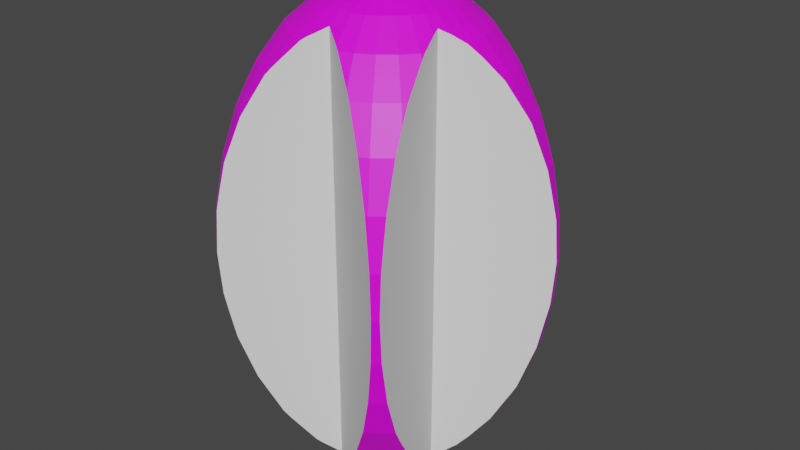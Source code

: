 # Source: starfruit.blend  (saved by Blender 3.4.6; exported with 4.5.12 LTS)
import bpy
from mathutils import Matrix  # noqa: F401  (used for matrix-valued properties, if any)

bpy.ops.wm.read_factory_settings(use_empty=True)
scene = bpy.context.scene
scene.name = 'Scene'

# ---- collections
col_collection = bpy.data.collections.new('Collection'); scene.collection.children.link(col_collection)

# ---- images (referenced by path relative to the original .blend; pixels are not part of the script)
import os
ASSET_DIR = os.environ.get("B2B_ASSET_DIR", "")  # directory of the original .blend (textures are referenced by path, not embedded)
HERE = os.path.dirname(os.path.abspath(__file__))  # packed textures are extracted next to this script under _unpacked/

def load_image(name, relpath, width, height, colorspace="sRGB"):
    """Load a texture the original file referenced (path relative to the .blend, or extracted next to this script)."""
    p = next((c for c in (os.path.join(HERE, relpath), os.path.join(ASSET_DIR, relpath)) if relpath and os.path.exists(c)), "")
    if p:
        img = bpy.data.images.load(p, check_existing=True)
        img.name = name
    else:  # same state as the original file: an image datablock whose file is absent (Cycles renders it pink)
        img = bpy.data.images.new(name, width, height)
        img.source = "FILE"
        img.filepath = "//" + (relpath or name)
    img.colorspace_settings.name = colorspace
    return img
img_circle_base_color = load_image('Circle Base Color', 'starfruit_texture.png', 1024, 1024, 'sRGB')

# ---- materials (node trees are filled in below, after node groups)
mat_material = bpy.data.materials.new('Material')
mat_material.use_transparent_shadow = False

# ---- material node trees
mat_material.use_nodes = True; mat_material.node_tree.nodes.clear()
_N = mat_material.node_tree.nodes; _L = mat_material.node_tree.links
n0 = _N.new('ShaderNodeBsdfPrincipled'); n0.name = 'Principled BSDF'; n0.location = (10, 300)
n0.distribution = 'GGX'
n0.subsurface_method = 'RANDOM_WALK_SKIN'
n0.inputs[3].default_value = 1.45
n0.inputs[27].default_value = (0.0, 0.0, 0.0, 1.0)
n0.inputs[28].default_value = 1.0
n1 = _N.new('ShaderNodeOutputMaterial'); n1.name = 'Material Output'; n1.location = (300, 300)
n2 = _N.new('ShaderNodeTexImage'); n2.name = 'Image Texture'; n2.location = (-280, 280)
n2.image = img_circle_base_color
_L.new(n0.outputs[0], n1.inputs[0])
_L.new(n2.outputs[0], n0.inputs[0])
n1.is_active_output = True

# ---- world
world_world = bpy.data.worlds.new('World'); scene.world = world_world
world_world.use_nodes = True; world_world.node_tree.nodes.clear()
_N = world_world.node_tree.nodes; _L = world_world.node_tree.links
n0 = _N.new('ShaderNodeOutputWorld'); n0.name = 'World Output'; n0.location = (300, 300)
n1 = _N.new('ShaderNodeBackground'); n1.name = 'Background'; n1.location = (10, 300)
n1.inputs[0].default_value = (0.05088, 0.05088, 0.05088, 1.0)
_L.new(n1.outputs[0], n0.inputs[0])
n0.is_active_output = True
world_world.color = (0.05088, 0.05088, 0.05088)
world_world.use_sun_shadow = False
world_world.sun_shadow_jitter_overblur = 0.0

# ---- meshes
me_circle = bpy.data.meshes.new('Circle')
me_circle.from_pydata([(0.0, 1.394, 1.817), (0.0, 1.182, 1.028), (0.1961, 0.986, 0.6961), (0.1541, 0.7747, 0.4239), (0.1061, 0.5336, 0.2215), (0.05411, 0.272, 0.09694), (0.3023, 0.7297, 0.4239), (0.2082, 0.5026, 0.2215), (0.1061, 0.2562, 0.09694), (0.3023, 0.4524, 0.2215), (0.1541, 0.2306, 0.09694), (0.1061, -0.5336, 4.157), (0.05411, -0.272, 4.282), (0.3023, -0.7297, 3.955), (0.3847, 0.3847, 0.2215), (0.2082, -0.5026, 4.157), (0.1061, -0.2562, 4.282), (0.1961, 0.1961, 0.09694), (0.7297, -1.092, 2.972), (0.6567, -0.9829, 3.351), (0.5585, -0.8358, 3.683), (0.4388, -0.6567, 3.955), (0.3023, -0.4524, 4.157), (0.6567, 0.4388, 0.4239), (0.1541, -0.2306, 4.282), (0.4524, 0.3023, 0.2215), (0.2306, 0.1541, 0.09694), (1.092, 0.4524, 1.028), (0.9287, 0.3847, 0.6961), (0.7297, 0.3023, 0.4239), (0.7108, -0.7108, 3.683), (0.5585, -0.5585, 3.955), (0.5026, 0.2082, 0.2215), (0.3847, -0.3847, 4.157), (0.2562, 0.1061, 0.09694), (0.986, 0.1961, 0.6961), (0.1961, -0.1961, 4.282), (0.7747, 0.1541, 0.4239), (0.5336, 0.1061, 0.2215), (0.272, 0.05411, 0.09694), (0.7898, -7.415e-08, 0.4239), (0.544, -3.178e-08, 0.2215), (0.6567, -0.4388, 3.955), (0.4524, -0.3023, 4.157), (0.2774, -1.589e-08, 0.09694), (0.2306, -0.1541, 4.282), (0.5336, -0.1061, 0.2215), (0.272, -0.05411, 0.09694), (0.5026, -0.2082, 0.2215), (0.2562, -0.1061, 0.09694), (0.6567, -0.4388, 0.4239), (0.4524, -0.3023, 0.2215), (0.2306, -0.1541, 0.09694), (0.5026, -0.2082, 4.157), (0.7108, -0.7108, 0.6961), (0.2562, -0.1061, 4.282), (0.5585, -0.5585, 0.4239), (0.3847, -0.3847, 0.2215), (0.1961, -0.1961, 0.09694), (0.7297, -1.092, 1.406), (0.6567, -0.9829, 1.028), (0.5585, -0.8358, 0.6961), (0.5336, -0.1061, 4.157), (0.4388, -0.6567, 0.4239), (0.272, -0.05411, 4.282), (0.3023, -0.4524, 0.2215), (0.1541, -0.2306, 0.09694), (0.3023, -0.7297, 0.4239), (0.2082, -0.5026, 0.2215), (0.1061, -0.2562, 0.09694), (0.7898, 7.415e-08, 3.955), (0.1061, -0.5336, 0.2215), (0.544, 3.178e-08, 4.157), (0.05411, -0.272, 0.09694), (0.2774, 1.589e-08, 4.282), (-7.415e-08, -0.544, 0.2215), (-1.059e-08, -0.2774, 0.09694), (-0.1061, -0.5336, 0.2215), (0.986, 0.1961, 3.683), (-0.05411, -0.272, 0.09694), (0.7747, 0.1541, 3.955), (-0.3023, -0.7297, 0.4239), (0.5336, 0.1061, 4.157), (-0.2082, -0.5026, 0.2215), (0.272, 0.05411, 4.282), (-0.1061, -0.2562, 0.09694), (-0.7297, -1.092, 1.406), (-0.6567, -0.9829, 1.028), (1.092, 0.4524, 3.351), (-0.5585, -0.8358, 0.6961), (0.9287, 0.3847, 3.683), (-0.4388, -0.6567, 0.4239), (0.7297, 0.3023, 3.955), (-0.3023, -0.4524, 0.2215), (0.5026, 0.2082, 4.157), (-0.1541, -0.2306, 0.09694), (0.2562, 0.1061, 4.282), (-0.7108, -0.7108, 0.6961), (-0.5585, -0.5585, 0.4239), (-0.3847, -0.3847, 0.2215), (-0.1961, -0.1961, 0.09694), (0.0, 0.0, 0.05487), (-0.6567, -0.4388, 0.4239), (0.6567, 0.4388, 3.955), (-0.4524, -0.3023, 0.2215), (0.4524, 0.3023, 4.157), (-0.2306, -0.1541, 0.09694), (0.2306, 0.1541, 4.282), (-0.5026, -0.2082, 0.2215), (-0.2562, -0.1061, 0.09694), (-0.5336, -0.1061, 0.2215), (-0.272, -0.05411, 0.09694), (-0.7898, 2.118e-07, 0.4239), (0.3847, 0.3847, 4.157), (-0.544, 7.415e-08, 0.2215), (0.1961, 0.1961, 4.282), (-0.2774, 2.648e-08, 0.09694), (-0.986, 0.1961, 0.6961), (-0.7747, 0.1541, 0.4239), (-0.5336, 0.1061, 0.2215), (-0.272, 0.05411, 0.09694), (-1.092, 0.4524, 1.028), (-0.9287, 0.3847, 0.6961), (0.3023, 0.4524, 4.157), (0.1541, 0.2306, 4.282), (-0.7297, 0.3023, 0.4239), (-0.5026, 0.2082, 0.2215), (-0.2562, 0.1061, 0.09694), (-0.6567, 0.4388, 0.4239), (-0.4524, 0.3023, 0.2215), (-0.2306, 0.1541, 0.09694), (0.3023, 0.7297, 3.955), (-0.3847, 0.3847, 0.2215), (0.2082, 0.5026, 4.157), (-0.1961, 0.1961, 0.09694), (0.1061, 0.2562, 4.282), (-0.3023, 0.4524, 0.2215), (-0.1541, 0.2306, 0.09694), (-0.3023, 0.7297, 0.4239), (-0.2082, 0.5026, 0.2215), (0.1961, 0.986, 3.683), (0.1541, 0.7747, 3.955), (-0.1061, 0.2562, 0.09694), (-0.1961, 0.986, 0.6961), (0.1061, 0.5336, 4.157), (-0.1541, 0.7747, 0.4239), (0.05411, 0.272, 4.282), (-0.1061, 0.5336, 0.2215), (-1.907e-07, 1.394, 2.562), (-0.05411, 0.272, 0.09694), (4.237e-08, 1.313, 2.972), (-1.483e-07, 1.182, 3.351), (8.474e-08, 1.313, 1.406), (-2.118e-08, 1.005, 3.683), (1.271e-07, 1.005, 0.6961), (-1.377e-07, 0.7898, 3.955), (3.072e-07, 0.7898, 0.4239), (9.533e-08, 0.544, 0.2215), (-7.415e-08, 0.544, 4.157), (2.118e-08, 0.2774, 0.09694), (-1.059e-08, 0.2774, 4.282), (0.3023, 0.7297, 0.4239), (0.3023, 0.7297, 0.4239), (-0.1961, 0.986, 3.683), (0.2017, 0.9843, 0.6961), (0.1978, 0.9942, 0.712), (-0.1541, 0.7747, 3.955), (0.07456, 1.306, 1.406), (-0.1061, 0.5336, 4.157), (-0.05411, 0.272, 4.282), (0.1286, 1.169, 1.028), (0.0413, 1.39, 1.817), (0.3711, 0.5554, 0.3236), (0.3825, 0.5265, 0.3111), (-0.3023, 0.7297, 3.955), (-0.2082, 0.5026, 4.157), (-0.5837, -1.022, 1.028), (-0.4132, -0.9135, 0.6961), (-0.1061, 0.2562, 4.282), (-0.3659, -0.8834, 0.6341), (-0.1817, -0.7663, 0.4239), (-0.1482, -0.745, 0.399), (-1.018e-07, -0.6508, 0.3094), (4.115e-09, -0.6508, 0.3094), (-0.3023, 0.4524, 4.157), (-0.1541, 0.2306, 4.282), (-0.7559, -1.131, 1.646), (-0.7104, -1.102, 1.406), (-0.7857, -1.15, 1.817), (0.1482, -0.745, 0.399), (0.4132, -0.9135, 0.6961), (0.3659, -0.8834, 0.6341), (-0.3847, 0.3847, 4.157), (-0.1961, 0.1961, 4.282), (0.1817, -0.7663, 0.4239), (0.0, 0.0, 4.324), (0.7104, -1.102, 1.406), (0.7857, -1.15, 1.817), (0.7559, -1.131, 1.646), (-0.6567, 0.4388, 3.955), (0.5837, -1.022, 1.028), (0.7408, -0.6743, 0.6961), (-0.4524, 0.3023, 4.157), (0.7639, -0.7639, 0.837), (-0.2306, 0.1541, 4.282), (0.7918, -0.872, 1.028), (0.6851, -0.4577, 0.4669), (-1.092, 0.4524, 3.351), (0.6726, -0.4092, 0.4239), (-0.9287, 0.3847, 3.683), (0.6349, -0.263, 0.3394), (-0.7297, 0.3023, 3.955), (0.619, -0.2011, 0.3119), (-0.5026, 0.2082, 4.157), (-0.2562, 0.1061, 4.282), (0.8277, -1.012, 1.406), (0.8499, -1.098, 1.817), (0.6951, -0.1383, 0.3571), (0.9945, 0.1091, 0.6961), (-0.986, 0.1961, 3.683), (0.7834, -0.06528, 0.4239), (-0.7747, 0.1541, 3.955), (0.8624, -4.202e-08, 0.5156), (-0.5336, 0.1061, 4.157), (1.136, 0.226, 0.9832), (-0.272, 0.05411, 4.282), (1.265, 0.3326, 1.406), (1.156, 0.2423, 1.028), (1.332, 0.3881, 1.817), (-0.7898, -2.118e-07, 3.955), (-0.3023, 0.7297, 0.4239), (-0.544, -7.415e-08, 4.157), (-0.3711, 0.5554, 0.3236), (-0.3825, 0.5265, 0.3111), (-0.2774, -2.648e-08, 4.282), (-0.1286, 1.169, 1.028), (-0.2017, 0.9843, 0.6961), (-0.3023, 0.7297, 0.4239), (-0.1978, 0.9942, 0.712), (-0.07456, 1.306, 1.406), (-0.5336, -0.1061, 4.157), (-0.0413, 1.39, 1.817), (-0.272, -0.05411, 4.282), (-1.222, 0.4743, 1.406), (-1.155, 0.4785, 1.225), (-1.308, 0.469, 1.817), (-0.8691, 0.4963, 0.6961), (-0.5026, -0.2082, 4.157), (-0.5956, 0.5133, 0.4239), (-0.2562, -0.1061, 4.282), (-0.5181, 0.5181, 0.3768), (-0.7535, 0.5035, 0.5709), (-1.075, 0.4834, 1.028), (-0.9945, 0.1091, 0.6961), (-1.136, 0.226, 0.9832), (-0.6567, -0.4388, 3.955), (-1.156, 0.2423, 1.028), (-0.4524, -0.3023, 4.157), (-0.8624, 1.547e-07, 0.5156), (-0.2306, -0.1541, 4.282), (-0.7834, -0.06528, 0.4239), (-0.6951, -0.1383, 0.3571), (-0.619, -0.2011, 0.3119), (-0.7108, -0.7108, 3.683), (-1.265, 0.3326, 1.406), (-0.5585, -0.5585, 3.955), (-1.332, 0.3881, 1.817), (-0.3847, -0.3847, 4.157), (-0.1961, -0.1961, 4.282), (-0.8277, -1.012, 1.406), (-0.7918, -0.872, 1.028), (-0.7297, -1.092, 2.972), (-0.6567, -0.9829, 3.351), (-0.8499, -1.098, 1.817), (-0.7408, -0.6743, 0.6961), (-0.5585, -0.8358, 3.683), (-0.7639, -0.7639, 0.837), (-0.4388, -0.6567, 3.955), (-0.6726, -0.4092, 0.4239), (-0.3023, -0.4524, 4.157), (-0.6851, -0.4577, 0.4669), (-0.1541, -0.2306, 4.282), (-0.6349, -0.263, 0.3394), (0.5181, 0.5181, 0.3768), (0.5956, 0.5133, 0.4239), (0.7535, 0.5035, 0.5709), (0.8691, 0.4963, 0.6961), (-0.3023, -0.7297, 3.955), (1.075, 0.4834, 1.028), (-0.2082, -0.5026, 4.157), (1.155, 0.4785, 1.225), (-0.1061, -0.2562, 4.282), (1.222, 0.4743, 1.406), (1.308, 0.469, 1.817), (-0.1061, -0.5336, 4.157), (-0.05411, -0.272, 4.282), (9.533e-08, -0.544, 4.157), (2.118e-08, -0.2774, 4.282), (0.03152, 1.415, 2.189), (0.3711, 0.5554, 4.055), (0.3825, 0.5265, 4.068), (0.1286, 1.169, 3.351), (0.1978, 0.9942, 3.667), (0.2017, 0.9843, 3.683), (0.3023, 0.7297, 3.955), (0.3023, 0.7297, 3.955), (0.07456, 1.306, 2.972), (0.0413, 1.39, 2.562), (-0.8068, -1.164, 2.189), (4.115e-09, -0.6508, 4.069), (-0.1482, -0.745, 3.98), (-0.7857, -1.15, 2.562), (-0.7104, -1.102, 2.972), (-0.7559, -1.131, 2.733), (-0.3659, -0.8834, 3.745), (-0.4132, -0.9135, 3.683), (-0.1817, -0.7663, 3.955), (-0.5837, -1.022, 3.351), (0.8068, -1.164, 2.189), (1.874e-07, -0.6508, 4.069), (0.1482, -0.745, 3.98), (0.5837, -1.022, 3.351), (0.4132, -0.9135, 3.683), (0.3659, -0.8834, 3.745), (0.1817, -0.7663, 3.955), (0.7857, -1.15, 2.562), (0.7559, -1.131, 2.733), (0.7104, -1.102, 2.972), (0.7918, -0.872, 3.351), (0.7639, -0.7639, 3.542), (0.7408, -0.6743, 3.683), (0.6851, -0.4577, 3.912), (0.6726, -0.4092, 3.955), (0.619, -0.2011, 4.067), (0.6349, -0.263, 4.04), (0.8564, -1.123, 2.189), (0.8499, -1.098, 2.562), (0.8277, -1.012, 2.972), (1.352, 0.4045, 2.189), (0.6951, -0.1383, 4.022), (1.156, 0.2423, 3.351), (1.136, 0.226, 3.396), (0.9945, 0.1091, 3.683), (0.8624, 4.202e-08, 3.863), (0.7834, -0.06528, 3.955), (1.265, 0.3326, 2.972), (1.332, 0.3881, 2.562), (-0.03152, 1.415, 2.189), (-0.3711, 0.5554, 4.055), (-0.3825, 0.5265, 4.068), (-0.3023, 0.7297, 3.955), (-0.1978, 0.9942, 3.667), (-0.2017, 0.9843, 3.683), (-0.3023, 0.7297, 3.955), (-0.07456, 1.306, 2.972), (-0.1286, 1.169, 3.351), (-0.0413, 1.39, 2.562), (-1.333, 0.4674, 2.189), (-1.308, 0.469, 2.562), (-1.222, 0.4743, 2.972), (-1.075, 0.4834, 3.351), (-1.155, 0.4785, 3.154), (-0.5956, 0.5133, 3.955), (-0.7535, 0.5035, 3.808), (-0.8691, 0.4963, 3.683), (-0.5181, 0.5181, 4.002), (-1.156, 0.2423, 3.351), (-0.9945, 0.1091, 3.683), (-1.136, 0.226, 3.396), (-0.7834, -0.06528, 3.955), (-0.619, -0.2011, 4.067), (-0.6951, -0.1383, 4.022), (-0.8624, -1.547e-07, 3.863), (-1.352, 0.4045, 2.189), (-1.332, 0.3881, 2.562), (-1.265, 0.3326, 2.972), (-0.8564, -1.123, 2.189), (-0.8499, -1.098, 2.562), (-0.8277, -1.012, 2.972), (-0.7918, -0.872, 3.351), (-0.7639, -0.7639, 3.542), (-0.6726, -0.4092, 3.955), (-0.6851, -0.4577, 3.912), (-0.7408, -0.6743, 3.683), (-0.6349, -0.263, 4.04), (0.5956, 0.5133, 3.955), (0.8691, 0.4963, 3.683), (0.7535, 0.5035, 3.808), (1.308, 0.469, 2.562), (1.222, 0.4743, 2.972), (1.155, 0.4785, 3.154), (1.075, 0.4834, 3.351), (1.333, 0.4674, 2.189), (0.5181, 0.5181, 4.002), (0.0, 1.418, 2.189), (-4.307e-07, 1.418, 2.189), (0.3023, 0.7297, 0.4239), (0.3023, 0.7297, 0.4239), (0.2017, 0.9843, 0.6961), (0.1978, 0.9942, 0.712), (0.07456, 1.306, 1.406), (0.1286, 1.169, 1.028), (0.0413, 1.39, 1.817), (0.3711, 0.5554, 0.3236), (0.3825, 0.5265, 0.3111), (0.03152, 1.415, 2.189), (0.3711, 0.5554, 4.055), (0.3825, 0.5265, 4.068), (0.1286, 1.169, 3.351), (0.1978, 0.9942, 3.667), (0.2017, 0.9843, 3.683), (0.3023, 0.7297, 3.955), (0.3023, 0.7297, 3.955), (0.07456, 1.306, 2.972), (0.0413, 1.39, 2.562)], [(319, 333)], [(317, 312, 313, 311, 308, 188, 186, 187, 176, 177, 179, 180, 181, 182, 183, 309, 310, 316, 314, 315), (320, 319, 309, 183, 189, 194, 191, 190, 200, 196, 198, 197, 318, 325, 326, 327, 321, 322, 323, 324), (333, 334, 332, 331, 330, 329, 328, 337, 336, 335, 216, 215, 205, 203, 201, 206, 208, 210, 212), (344, 339, 333, 212, 217, 220, 222, 218, 224, 227, 226, 228, 338, 346, 345, 340, 341, 342, 343), (230, 232, 233, 349, 348, 350, 353, 352, 351, 355, 354, 356, 347, 241, 239, 235, 238, 236, 237), (349, 233, 250, 248, 251, 246, 252, 244, 243, 245, 357, 358, 359, 361, 360, 364, 363, 362, 365), (371, 369, 372, 367, 368, 366, 375, 374, 373, 266, 264, 256, 254, 253, 258, 260, 261, 262, 370), (282, 278, 280, 274, 276, 270, 269, 273, 376, 377, 378, 379, 380, 383, 382, 381, 384, 370, 262), (387, 386, 391, 390, 389, 388, 392, 293, 292, 290, 288, 286, 285, 284, 283, 173, 300, 393, 385), (157, 4, 5, 159), (101, 159, 5), (171, 0, 394, 298), (167, 152, 0, 171), (170, 1, 152, 167), (165, 2, 154, 1, 170), (154, 2, 3, 156), (156, 3, 4, 157), (4, 3, 6, 7), (5, 4, 7, 8), (101, 5, 8), (164, 2, 165), (162, 6, 3, 2, 164), (161, 6, 162), (7, 6, 161, 172, 9), (8, 7, 9, 10), (101, 8, 10), (10, 9, 14, 17), (101, 10, 17), (173, 283, 14, 9, 172), (285, 23, 284), (284, 23, 25, 14, 283), (17, 14, 25, 26), (101, 17, 26), (26, 25, 32, 34), (101, 26, 34), (290, 27, 288), (288, 27, 28, 286), (286, 28, 29, 23, 285), (25, 23, 29, 32), (227, 224, 35, 28, 27), (35, 37, 29, 28), (37, 38, 32, 29), (34, 32, 38, 39), (101, 34, 39), (338, 228, 293, 392), (228, 226, 292, 293), (292, 226, 227, 27, 290), (101, 39, 44), (218, 35, 224), (218, 222, 40, 37, 35), (40, 41, 38, 37), (39, 38, 41, 44), (220, 40, 222), (217, 46, 41, 40, 220), (44, 41, 46, 47), (101, 44, 47), (212, 210, 48, 46, 217), (47, 46, 48, 49), (101, 47, 49), (50, 208, 206), (208, 50, 51, 48, 210), (49, 48, 51, 52), (101, 49, 52), (54, 201, 203), (206, 201, 54, 56, 50), (51, 50, 56, 57), (52, 51, 57, 58), (101, 52, 58), (57, 56, 63, 65), (58, 57, 65, 66), (101, 58, 66), (318, 197, 216, 335), (216, 197, 198, 59, 215), (59, 60, 205, 215), (205, 60, 61, 54, 203), (63, 56, 54, 61), (196, 59, 198), (200, 60, 59, 196), (61, 60, 200, 190), (190, 191, 67, 63, 61), (68, 65, 63, 67), (66, 65, 68, 69), (101, 66, 69), (194, 189, 71, 68, 67), (69, 68, 71, 73), (101, 69, 73), (67, 191, 194), (182, 75, 71, 189, 183), (73, 71, 75, 76), (101, 73, 76), (76, 75, 77, 79), (101, 76, 79), (77, 75, 182, 181), (81, 180, 179), (181, 180, 81, 83, 77), (79, 77, 83, 85), (101, 79, 85), (101, 85, 95), (86, 187, 186), (187, 86, 87, 176), (176, 87, 89, 177), (179, 177, 89, 91, 81), (93, 83, 81, 91), (85, 83, 93, 95), (270, 276, 97, 89, 87), (97, 98, 91, 89), (93, 91, 98, 99), (95, 93, 99, 100), (101, 95, 100), (273, 188, 308, 376), (273, 269, 86, 186, 188), (270, 87, 86, 269), (101, 100, 106), (274, 97, 276), (274, 280, 102, 98, 97), (104, 99, 98, 102), (100, 99, 104, 106), (278, 102, 280), (282, 108, 104, 102, 278), (106, 104, 108, 109), (101, 106, 109), (261, 110, 108, 282, 262), (109, 108, 110, 111), (101, 109, 111), (112, 260, 258), (260, 112, 114, 110, 261), (111, 110, 114, 116), (101, 111, 116), (117, 253, 254), (253, 117, 118, 112, 258), (114, 112, 118, 119), (116, 114, 119, 120), (101, 116, 120), (119, 118, 125, 126), (120, 119, 126, 127), (101, 120, 127), (245, 266, 373, 357), (245, 243, 264, 266), (264, 243, 244, 121, 256), (256, 121, 122, 117, 254), (118, 117, 122, 125), (252, 121, 244), (246, 122, 121, 252), (128, 125, 122, 246, 251), (128, 129, 126, 125), (127, 126, 129, 130), (101, 127, 130), (130, 129, 132, 134), (101, 130, 134), (248, 128, 251), (248, 250, 132, 129, 128), (233, 232, 136, 132, 250), (134, 132, 136, 137), (101, 134, 137), (137, 136, 139, 142), (101, 137, 142), (237, 138, 230), (139, 136, 232, 230, 138), (238, 143, 236), (236, 143, 145, 138, 237), (145, 147, 139, 138), (147, 149, 142, 139), (101, 142, 149), (101, 149, 159), (395, 394, 0, 241, 347), (241, 0, 152, 239), (239, 152, 1, 235), (235, 1, 154, 143, 238), (154, 156, 145, 143), (147, 145, 156, 157), (149, 147, 157, 159), (297, 296, 11, 12), (195, 297, 12), (320, 11, 296, 319), (324, 13, 15, 11, 320), (12, 11, 15, 16), (195, 12, 16), (323, 13, 324), (327, 18, 19, 321), (321, 19, 20, 322), (322, 20, 21, 13, 323), (22, 15, 13, 21), (16, 15, 22, 24), (195, 16, 24), (326, 18, 327), (24, 22, 33, 36), (195, 24, 36), (335, 336, 325, 318), (337, 18, 326, 325, 336), (328, 19, 18, 337), (30, 20, 19, 328, 329), (31, 21, 20, 30), (22, 21, 31, 33), (30, 329, 330), (31, 30, 330, 331, 42), (43, 33, 31, 42), (36, 33, 43, 45), (195, 36, 45), (45, 43, 53, 55), (195, 45, 55), (42, 331, 332), (53, 43, 42, 332, 334), (339, 62, 53, 334, 333), (55, 53, 62, 64), (195, 55, 64), (195, 64, 74), (343, 70, 344), (344, 70, 72, 62, 339), (64, 62, 72, 74), (342, 78, 80, 70, 343), (82, 72, 70, 80), (74, 72, 82, 84), (195, 74, 84), (341, 78, 342), (392, 388, 346, 338), (345, 346, 388, 389), (390, 88, 340, 345, 389), (340, 88, 90, 78, 341), (92, 80, 78, 90), (94, 82, 80, 92), (84, 82, 94, 96), (195, 84, 96), (103, 92, 90, 386, 387), (105, 94, 92, 103), (96, 94, 105, 107), (195, 96, 107), (88, 390, 391), (90, 88, 391, 386), (103, 387, 385), (113, 105, 103, 385, 393), (107, 105, 113, 115), (195, 107, 115), (299, 123, 113, 393, 300), (115, 113, 123, 124), (195, 115, 124), (131, 305, 304), (305, 131, 133, 123, 299), (124, 123, 133, 135), (195, 124, 135), (144, 133, 131, 141), (144, 146, 135, 133), (195, 135, 146), (140, 303, 302), (140, 141, 131, 304, 303), (150, 151, 301, 306), (151, 153, 140, 302, 301), (155, 141, 140, 153), (158, 144, 141, 155), (158, 160, 146, 144), (195, 146, 160), (148, 307, 298, 394, 395), (148, 150, 306, 307), (168, 169, 160, 158), (195, 160, 169), (347, 356, 148, 395), (354, 150, 148, 356), (355, 151, 150, 354), (153, 151, 355, 351, 163), (166, 155, 153, 163), (168, 158, 155, 166), (352, 163, 351), (166, 163, 352, 353, 174), (175, 168, 166, 174), (169, 168, 175, 178), (195, 169, 178), (195, 178, 185), (350, 174, 353), (184, 175, 174, 350, 348), (178, 175, 184, 185), (192, 184, 348, 349, 365), (185, 184, 192, 193), (195, 185, 193), (195, 193, 204), (199, 362, 363), (362, 199, 202, 192, 365), (193, 192, 202, 204), (364, 209, 211, 199, 363), (211, 213, 202, 199), (204, 202, 213, 214), (195, 204, 214), (207, 360, 361), (207, 209, 364, 360), (373, 374, 358, 357), (358, 374, 375, 359), (366, 207, 361, 359, 375), (219, 209, 207, 366, 368), (221, 211, 209, 219), (223, 213, 211, 221), (214, 213, 223, 225), (195, 214, 225), (229, 221, 219, 367, 372), (231, 223, 221, 229), (225, 223, 231, 234), (195, 225, 234), (367, 219, 368), (369, 229, 372), (231, 229, 369, 371, 240), (234, 231, 240, 242), (195, 234, 242), (384, 247, 240, 371, 370), (242, 240, 247, 249), (195, 242, 249), (381, 382, 255), (381, 255, 257, 247, 384), (249, 247, 257, 259), (195, 249, 259), (259, 257, 267, 268), (195, 259, 268), (383, 380, 263), (263, 265, 255, 382, 383), (257, 255, 265, 267), (378, 271, 272, 379), (272, 275, 263, 380, 379), (265, 263, 275, 277), (267, 265, 277, 279), (268, 267, 279, 281), (195, 268, 281), (308, 311, 377, 376), (311, 313, 271, 378, 377), (281, 279, 289, 291), (195, 281, 291), (271, 313, 312), (272, 271, 312, 317), (275, 272, 317, 315), (314, 287, 277, 275, 315), (279, 277, 287, 289), (287, 314, 316), (310, 294, 289, 287, 316), (291, 289, 294, 295), (195, 291, 295), (195, 295, 297), (319, 296, 294, 310, 309), (295, 294, 296, 297), (412, 406, 407, 404, 403, 396, 397, 398, 399, 401, 400, 402, 405, 414, 413, 408, 409, 410, 411)])
me_circle.polygons.foreach_set('material_index', [0, 0, 0, 0, 0, 0, 0, 0, 0, 568, 568, 568, 568, 568, 568, 568, 568, 568, 568, 568, 568, 568, 568, 568, 568, 568, 568, 568, 568, 568, 568, 568, 568, 568, 568, 568, 568, 568, 568, 568, 568, 568, 568, 568, 568, 568, 568, 568, 568, 568, 568, 568, 568, 568, 568, 568, 568, 568, 568, 568, 568, 568, 568, 568, 568, 568, 568, 568, 568, 568, 568, 568, 568, 568, 568, 568, 568, 568, 568, 568, 568, 568, 568, 568, 568, 568, 568, 568, 568, 568, 568, 568, 568, 568, 568, 568, 568, 568, 568, 568, 568, 568, 568, 568, 568, 568, 568, 568, 568, 568, 568, 568, 568, 568, 568, 568, 568, 568, 568, 568, 568, 568, 568, 568, 568, 568, 568, 568, 568, 568, 568, 568, 568, 568, 568, 568, 568, 568, 568, 568, 568, 568, 568, 568, 568, 568, 568, 568, 568, 568, 568, 568, 568, 568, 568, 568, 568, 568, 568, 568, 568, 568, 568, 568, 568, 568, 568, 568, 568, 568, 568, 568, 568, 568, 568, 568, 568, 568, 568, 568, 568, 568, 568, 568, 568, 568, 568, 568, 568, 568, 568, 568, 568, 568, 568, 568, 568, 568, 568, 568, 568, 568, 568, 568, 568, 568, 568, 568, 568, 568, 568, 568, 568, 568, 568, 568, 568, 568, 568, 568, 568, 568, 568, 568, 568, 568, 568, 568, 568, 568, 568, 568, 568, 568, 568, 568, 568, 568, 568, 568, 568, 568, 568, 568, 568, 568, 568, 568, 568, 568, 568, 568, 568, 568, 568, 568, 568, 568, 568, 568, 568, 568, 568, 568, 568, 568, 568, 568, 568, 568, 568, 568, 568, 568, 568, 568, 568, 568, 568, 568, 568, 568, 568, 568, 568, 568, 568, 568, 568, 568, 568, 568, 568, 568, 568, 568, 568, 568, 568, 568, 568, 568, 568, 568, 568, 568, 568, 568, 568, 568, 568, 568, 568, 568, 568, 568, 568, 568, 568, 568, 568, 568, 568, 568, 568, 568, 568, 568, 568, 568, 568, 568, 568, 0])
_uv = me_circle.uv_layers.new(name='UVMap')
_uv.uv.foreach_set('vector', [0.9844, 0.07472, 0.9844, 0.03236, 0.9844, 0.01714, 0.9844, 0.007178, 0.9844, 0.0001404, 0.9844, 0.007178, 0.9844, 0.01714, 0.9844, 0.03236, 0.9844, 0.07472, 0.9844, 0.1317, 0.9844, 0.1476, 0.9844, 0.2092, 0.9844, 0.2204, 0.9844, 0.2699, 0.9844, 0.2699, 0.9844, 0.2699, 0.9844, 0.2204, 0.9844, 0.2092, 0.9844, 0.1476, 0.9844, 0.1317, 0.9844, 0.3195, 0.9844, 0.2699, 0.9844, 0.2699, 0.9844, 0.2699, 0.9844, 0.3195, 0.9844, 0.3307, 0.9844, 0.3923, 0.9844, 0.4081, 0.9844, 0.4651, 0.9844, 0.5075, 0.9844, 0.5227, 0.9844, 0.5327, 0.9844, 0.5397, 0.9844, 0.5327, 0.9844, 0.5227, 0.9844, 0.5075, 0.9844, 0.4651, 0.9844, 0.4081, 0.9844, 0.3923, 0.9844, 0.3307, 0.9852, 0.2685, 0.9852, 0.2865, 0.9852, 0.3291, 0.9852, 0.3433, 0.9852, 0.4064, 0.9852, 0.4325, 0.9852, 0.464, 0.9852, 0.5047, 0.9852, 0.5298, 0.9852, 0.5371, 0.9852, 0.5298, 0.9852, 0.5047, 0.9852, 0.464, 0.9852, 0.4325, 0.9852, 0.4064, 0.9852, 0.3433, 0.9852, 0.3291, 0.9852, 0.2865, 0.9852, 0.2685, 0.9852, 0.2083, 0.9852, 0.2406, 0.9852, 0.2685, 0.9852, 0.2685, 0.9852, 0.2406, 0.9852, 0.2083, 0.9852, 0.1794, 0.9852, 0.131, 0.9852, 0.07925, 0.9852, 0.072, 0.9852, 0.03201, 0.9852, 0.007387, 0.9852, 0.0001404, 0.9852, 0.007387, 0.9852, 0.03201, 0.9852, 0.072, 0.9852, 0.07925, 0.9852, 0.131, 0.9852, 0.1794, 0.9849, 0.2081, 0.9849, 0.261, 0.9849, 0.2697, 0.9849, 0.2697, 0.9849, 0.261, 0.9849, 0.2081, 0.9849, 0.2081, 0.9849, 0.1309, 0.9849, 0.1278, 0.9849, 0.07468, 0.9849, 0.0332, 0.9849, 0.007657, 0.9849, 0.0001404, 0.9849, 0.007657, 0.9849, 0.0332, 0.9849, 0.07468, 0.9849, 0.1278, 0.9849, 0.1309, 0.9849, 0.2081, 0.9849, 0.2697, 0.9849, 0.2697, 0.9849, 0.3081, 0.9849, 0.33, 0.9849, 0.3746, 0.9849, 0.4073, 0.9849, 0.4657, 0.9849, 0.4882, 0.9849, 0.5071, 0.9849, 0.5314, 0.9849, 0.5385, 0.9849, 0.5314, 0.9849, 0.5071, 0.9849, 0.4882, 0.9849, 0.4657, 0.9849, 0.4073, 0.9849, 0.3746, 0.9849, 0.33, 0.9849, 0.3081, 0.9855, 0.2406, 0.9855, 0.2083, 0.9855, 0.1794, 0.9855, 0.131, 0.9855, 0.07925, 0.9855, 0.072, 0.9855, 0.03201, 0.9855, 0.007387, 0.9855, 0.0001404, 0.9855, 0.007387, 0.9855, 0.03201, 0.9855, 0.072, 0.9855, 0.07925, 0.9855, 0.131, 0.9855, 0.1794, 0.9855, 0.2083, 0.9855, 0.2406, 0.9855, 0.2685, 0.9855, 0.2685, 0.9855, 0.2865, 0.9855, 0.3291, 0.9855, 0.3433, 0.9855, 0.4064, 0.9855, 0.4325, 0.9855, 0.464, 0.9855, 0.5047, 0.9855, 0.5298, 0.9855, 0.5371, 0.9855, 0.5298, 0.9855, 0.5047, 0.9855, 0.464, 0.9855, 0.4325, 0.9855, 0.4064, 0.9855, 0.3433, 0.9855, 0.3291, 0.9855, 0.2865, 0.9855, 0.2685, 0.9855, 0.2685, 0.9847, 0.164, 0.9847, 0.1313, 0.9847, 0.07297, 0.9847, 0.05043, 0.9847, 0.03152, 0.9847, 0.007276, 0.9847, 0.0001404, 0.9847, 0.007275, 0.9847, 0.03152, 0.9847, 0.05043, 0.9847, 0.07297, 0.9847, 0.1313, 0.9847, 0.164, 0.9847, 0.2086, 0.9847, 0.2306, 0.9847, 0.2689, 0.9847, 0.2689, 0.9847, 0.2306, 0.9847, 0.2086, 0.6172, 0.2501, 0.6172, 0.2813, 0.5547, 0.2813, 0.5547, 0.2501, 0.4923, 0.2657, 0.5547, 0.2501, 0.5547, 0.2813, 0.9296, 0.2548, 0.9296, 0.2501, 0.9841, 0.2501, 0.9841, 0.2536, 0.8672, 0.2592, 0.8672, 0.2501, 0.9296, 0.2501, 0.9296, 0.2548, 0.8047, 0.2675, 0.8047, 0.2501, 0.8672, 0.2501, 0.8672, 0.2592, 0.7452, 0.2813, 0.7422, 0.2813, 0.7422, 0.2501, 0.8047, 0.2501, 0.8047, 0.2675, 0.7422, 0.2501, 0.7422, 0.2813, 0.6797, 0.2813, 0.6797, 0.2501, 0.6797, 0.2501, 0.6797, 0.2813, 0.6172, 0.2813, 0.6172, 0.2501, 0.6172, 0.2813, 0.6797, 0.2813, 0.6797, 0.3126, 0.6172, 0.3126, 0.5547, 0.2813, 0.6172, 0.2813, 0.6172, 0.3126, 0.5547, 0.3126, 0.4923, 0.2969, 0.5547, 0.2813, 0.5547, 0.3126, 0.7422, 0.2822, 0.7422, 0.2813, 0.7452, 0.2813, 0.6797, 0.3126, 0.6797, 0.3126, 0.6797, 0.2813, 0.7422, 0.2813, 0.7422, 0.2822, 0.6797, 0.3126, 0.6797, 0.3126, 0.6797, 0.3126, 0.6172, 0.3126, 0.6797, 0.3126, 0.6797, 0.3126, 0.6487, 0.3438, 0.6172, 0.3438, 0.5547, 0.3126, 0.6172, 0.3126, 0.6172, 0.3438, 0.5547, 0.3438, 0.4923, 0.3282, 0.5547, 0.3126, 0.5547, 0.3438, 0.5547, 0.3438, 0.6172, 0.3438, 0.6172, 0.375, 0.5547, 0.375, 0.4923, 0.3594, 0.5547, 0.3438, 0.5547, 0.375, 0.6449, 0.35, 0.6652, 0.375, 0.6172, 0.375, 0.6172, 0.3438, 0.6487, 0.3438, 0.7135, 0.4063, 0.6797, 0.4063, 0.6797, 0.3868, 0.6797, 0.3868, 0.6797, 0.4063, 0.6172, 0.4063, 0.6172, 0.375, 0.6652, 0.375, 0.5547, 0.375, 0.6172, 0.375, 0.6172, 0.4063, 0.5547, 0.4063, 0.4923, 0.3907, 0.5547, 0.375, 0.5547, 0.4063, 0.5547, 0.4063, 0.6172, 0.4063, 0.6172, 0.4375, 0.5547, 0.4375, 0.4923, 0.4219, 0.5547, 0.4063, 0.5547, 0.4375, 0.8371, 0.4375, 0.8047, 0.4375, 0.8047, 0.4328, 0.8047, 0.4328, 0.8047, 0.4375, 0.7422, 0.4375, 0.7422, 0.4175, 0.7422, 0.4175, 0.7422, 0.4375, 0.6797, 0.4375, 0.6797, 0.4063, 0.7135, 0.4063, 0.6172, 0.4063, 0.6797, 0.4063, 0.6797, 0.4375, 0.6172, 0.4375, 0.8047, 0.4671, 0.7963, 0.4688, 0.7422, 0.4688, 0.7422, 0.4375, 0.8047, 0.4375, 0.7422, 0.4688, 0.6797, 0.4688, 0.6797, 0.4375, 0.7422, 0.4375, 0.6797, 0.4688, 0.6172, 0.4688, 0.6172, 0.4375, 0.6797, 0.4375, 0.5547, 0.4375, 0.6172, 0.4375, 0.6172, 0.4688, 0.5547, 0.4688, 0.4923, 0.4531, 0.5547, 0.4375, 0.5547, 0.4688, 0.9841, 0.4538, 0.9296, 0.4549, 0.9296, 0.4452, 0.9841, 0.4464, 0.9296, 0.4549, 0.8672, 0.4591, 0.8672, 0.4411, 0.9296, 0.4452, 0.8672, 0.4411, 0.8672, 0.4591, 0.8047, 0.4671, 0.8047, 0.4375, 0.8371, 0.4375, 0.4923, 0.4844, 0.5547, 0.4688, 0.5547, 0.5, 0.7422, 0.4826, 0.7422, 0.4688, 0.7963, 0.4688, 0.7422, 0.4826, 0.7008, 0.5, 0.6797, 0.5, 0.6797, 0.4688, 0.7422, 0.4688, 0.6797, 0.5, 0.6172, 0.5, 0.6172, 0.4688, 0.6797, 0.4688, 0.5547, 0.4688, 0.6172, 0.4688, 0.6172, 0.5, 0.5547, 0.5, 0.6797, 0.5132, 0.6797, 0.5, 0.7008, 0.5, 0.6591, 0.5312, 0.6172, 0.5312, 0.6172, 0.5, 0.6797, 0.5, 0.6797, 0.5132, 0.5547, 0.5, 0.6172, 0.5, 0.6172, 0.5312, 0.5547, 0.5312, 0.4923, 0.5156, 0.5547, 0.5, 0.5547, 0.5312, 0.6451, 0.55, 0.6536, 0.5625, 0.6172, 0.5625, 0.6172, 0.5312, 0.6591, 0.5312, 0.5547, 0.5312, 0.6172, 0.5312, 0.6172, 0.5625, 0.5547, 0.5625, 0.4923, 0.5469, 0.5547, 0.5312, 0.5547, 0.5625, 0.6797, 0.5937, 0.6797, 0.5869, 0.6896, 0.5937, 0.6797, 0.5869, 0.6797, 0.5937, 0.6172, 0.5937, 0.6172, 0.5625, 0.6536, 0.5625, 0.5547, 0.5625, 0.6172, 0.5625, 0.6172, 0.5937, 0.5547, 0.5937, 0.4923, 0.5781, 0.5547, 0.5625, 0.5547, 0.5937, 0.7422, 0.625, 0.7422, 0.6175, 0.7687, 0.625, 0.6896, 0.5937, 0.7422, 0.6175, 0.7422, 0.625, 0.6797, 0.625, 0.6797, 0.5937, 0.6172, 0.5937, 0.6797, 0.5937, 0.6797, 0.625, 0.6172, 0.625, 0.5547, 0.5937, 0.6172, 0.5937, 0.6172, 0.625, 0.5547, 0.625, 0.4923, 0.6093, 0.5547, 0.5937, 0.5547, 0.625, 0.6172, 0.625, 0.6797, 0.625, 0.6797, 0.6562, 0.6172, 0.6562, 0.5547, 0.625, 0.6172, 0.625, 0.6172, 0.6562, 0.5547, 0.6562, 0.4923, 0.6406, 0.5547, 0.625, 0.5547, 0.6562, 0.9841, 0.6535, 0.9296, 0.6546, 0.9296, 0.6451, 0.9841, 0.6462, 0.9296, 0.6451, 0.9296, 0.6546, 0.9036, 0.6562, 0.8672, 0.6562, 0.8672, 0.6408, 0.8672, 0.6562, 0.8047, 0.6562, 0.8047, 0.6327, 0.8672, 0.6408, 0.8047, 0.6327, 0.8047, 0.6562, 0.7422, 0.6562, 0.7422, 0.625, 0.7687, 0.625, 0.6797, 0.6562, 0.6797, 0.625, 0.7422, 0.625, 0.7422, 0.6562, 0.8672, 0.6589, 0.8672, 0.6562, 0.9036, 0.6562, 0.8047, 0.6674, 0.8047, 0.6562, 0.8672, 0.6562, 0.8672, 0.6589, 0.7422, 0.6562, 0.8047, 0.6562, 0.8047, 0.6674, 0.7422, 0.6823, 0.7422, 0.6823, 0.728, 0.6874, 0.6797, 0.6874, 0.6797, 0.6562, 0.7422, 0.6562, 0.6172, 0.6874, 0.6172, 0.6562, 0.6797, 0.6562, 0.6797, 0.6874, 0.5547, 0.6562, 0.6172, 0.6562, 0.6172, 0.6874, 0.5547, 0.6874, 0.4923, 0.6718, 0.5547, 0.6562, 0.5547, 0.6874, 0.6797, 0.7129, 0.672, 0.7187, 0.6172, 0.7187, 0.6172, 0.6874, 0.6797, 0.6874, 0.5547, 0.6874, 0.6172, 0.6874, 0.6172, 0.7187, 0.5547, 0.7187, 0.4923, 0.7031, 0.5547, 0.6874, 0.5547, 0.7187, 0.6797, 0.6874, 0.728, 0.6874, 0.6797, 0.7129, 0.6444, 0.7499, 0.6172, 0.7499, 0.6172, 0.7187, 0.672, 0.7187, 0.6444, 0.7499, 0.5547, 0.7187, 0.6172, 0.7187, 0.6172, 0.7499, 0.5547, 0.7499, 0.4923, 0.7343, 0.5547, 0.7187, 0.5547, 0.7499, 0.5547, 0.7499, 0.6172, 0.7499, 0.6172, 0.7812, 0.5547, 0.7812, 0.4923, 0.7656, 0.5547, 0.7499, 0.5547, 0.7812, 0.6172, 0.7812, 0.6172, 0.7499, 0.6444, 0.7499, 0.672, 0.7812, 0.6797, 0.8124, 0.6797, 0.787, 0.728, 0.8124, 0.672, 0.7812, 0.6797, 0.787, 0.6797, 0.8124, 0.6172, 0.8124, 0.6172, 0.7812, 0.5547, 0.7812, 0.6172, 0.7812, 0.6172, 0.8124, 0.5547, 0.8124, 0.4923, 0.7968, 0.5547, 0.7812, 0.5547, 0.8124, 0.4923, 0.828, 0.5547, 0.8124, 0.5547, 0.8437, 0.8672, 0.8437, 0.8672, 0.841, 0.9036, 0.8437, 0.8672, 0.841, 0.8672, 0.8437, 0.8047, 0.8437, 0.8047, 0.8325, 0.8047, 0.8325, 0.8047, 0.8437, 0.7422, 0.8437, 0.7422, 0.8175, 0.728, 0.8124, 0.7422, 0.8175, 0.7422, 0.8437, 0.6797, 0.8437, 0.6797, 0.8124, 0.6172, 0.8437, 0.6172, 0.8124, 0.6797, 0.8124, 0.6797, 0.8437, 0.5547, 0.8124, 0.6172, 0.8124, 0.6172, 0.8437, 0.5547, 0.8437, 0.8047, 0.8672, 0.7687, 0.8749, 0.7422, 0.8749, 0.7422, 0.8437, 0.8047, 0.8437, 0.7422, 0.8749, 0.6797, 0.8749, 0.6797, 0.8437, 0.7422, 0.8437, 0.6172, 0.8437, 0.6797, 0.8437, 0.6797, 0.8749, 0.6172, 0.8749, 0.5547, 0.8437, 0.6172, 0.8437, 0.6172, 0.8749, 0.5547, 0.8749, 0.4923, 0.8593, 0.5547, 0.8437, 0.5547, 0.8749, 0.9296, 0.8548, 0.9296, 0.8453, 0.9841, 0.8464, 0.9841, 0.8536, 0.9296, 0.8548, 0.8672, 0.859, 0.8672, 0.8437, 0.9036, 0.8437, 0.9296, 0.8453, 0.8047, 0.8672, 0.8047, 0.8437, 0.8672, 0.8437, 0.8672, 0.859, 0.4923, 0.8905, 0.5547, 0.8749, 0.5547, 0.9061, 0.7422, 0.8824, 0.7422, 0.8749, 0.7687, 0.8749, 0.7422, 0.8824, 0.6896, 0.9061, 0.6797, 0.9061, 0.6797, 0.8749, 0.7422, 0.8749, 0.6172, 0.9061, 0.6172, 0.8749, 0.6797, 0.8749, 0.6797, 0.9061, 0.5547, 0.8749, 0.6172, 0.8749, 0.6172, 0.9061, 0.5547, 0.9061, 0.6797, 0.9129, 0.6797, 0.9061, 0.6896, 0.9061, 0.6536, 0.9374, 0.6172, 0.9374, 0.6172, 0.9061, 0.6797, 0.9061, 0.6797, 0.9129, 0.5547, 0.9061, 0.6172, 0.9061, 0.6172, 0.9374, 0.5547, 0.9374, 0.4923, 0.9218, 0.5547, 0.9061, 0.5547, 0.9374, 0.6591, 0.9686, 0.6172, 0.9686, 0.6172, 0.9374, 0.6536, 0.9374, 0.6451, 0.9499, 0.5547, 0.9374, 0.6172, 0.9374, 0.6172, 0.9686, 0.5547, 0.9686, 0.4923, 0.953, 0.5547, 0.9374, 0.5547, 0.9686, 0.6797, 0.9999, 0.6797, 0.9866, 0.7008, 0.9999, 0.6797, 0.9866, 0.6797, 0.9999, 0.6172, 0.9999, 0.6172, 0.9686, 0.6591, 0.9686, 0.5547, 0.9686, 0.6172, 0.9686, 0.6172, 0.9999, 0.5547, 0.9999, 0.4923, 0.9842, 0.5547, 0.9686, 0.5547, 0.9999, 0.7422, 0.03138, 0.7422, 0.01752, 0.7963, 0.03138, 0.7422, 0.01752, 0.7422, 0.03138, 0.6797, 0.03138, 0.6797, 0.0001404, 0.7008, 0.0001404, 0.6172, 0.0001404, 0.6797, 0.0001404, 0.6797, 0.03138, 0.6172, 0.03138, 0.5547, 0.0001404, 0.6172, 0.0001404, 0.6172, 0.03138, 0.5547, 0.03138, 0.4923, 0.01576, 0.5547, 0.0001404, 0.5547, 0.03138, 0.6172, 0.03138, 0.6797, 0.03138, 0.6797, 0.06262, 0.6172, 0.06262, 0.5547, 0.03138, 0.6172, 0.03138, 0.6172, 0.06262, 0.5547, 0.06262, 0.4923, 0.047, 0.5547, 0.03138, 0.5547, 0.06262, 0.9296, 0.05491, 0.9296, 0.04525, 0.9841, 0.04639, 0.9841, 0.05379, 0.9296, 0.05491, 0.8672, 0.05903, 0.8672, 0.04106, 0.9296, 0.04525, 0.8672, 0.04106, 0.8672, 0.05903, 0.8371, 0.06262, 0.8047, 0.06262, 0.8047, 0.03303, 0.8047, 0.03303, 0.8047, 0.06262, 0.7422, 0.06262, 0.7422, 0.03138, 0.7963, 0.03138, 0.6797, 0.03138, 0.7422, 0.03138, 0.7422, 0.06262, 0.6797, 0.06262, 0.8047, 0.06738, 0.8047, 0.06262, 0.8371, 0.06262, 0.7422, 0.08268, 0.7422, 0.06262, 0.8047, 0.06262, 0.8047, 0.06738, 0.6797, 0.09386, 0.6797, 0.06262, 0.7422, 0.06262, 0.7422, 0.08268, 0.7135, 0.09386, 0.6797, 0.09386, 0.6172, 0.09386, 0.6172, 0.06262, 0.6797, 0.06262, 0.5547, 0.06262, 0.6172, 0.06262, 0.6172, 0.09386, 0.5547, 0.09386, 0.4923, 0.07824, 0.5547, 0.06262, 0.5547, 0.09386, 0.5547, 0.09386, 0.6172, 0.09386, 0.6172, 0.1251, 0.5547, 0.1251, 0.4923, 0.1095, 0.5547, 0.09386, 0.5547, 0.1251, 0.6797, 0.1133, 0.6797, 0.09386, 0.7135, 0.09386, 0.6797, 0.1133, 0.6652, 0.1251, 0.6172, 0.1251, 0.6172, 0.09386, 0.6797, 0.09386, 0.6449, 0.1501, 0.6487, 0.1563, 0.6172, 0.1563, 0.6172, 0.1251, 0.6652, 0.1251, 0.5547, 0.1251, 0.6172, 0.1251, 0.6172, 0.1563, 0.5547, 0.1563, 0.4923, 0.1407, 0.5547, 0.1251, 0.5547, 0.1563, 0.5547, 0.1563, 0.6172, 0.1563, 0.6172, 0.1876, 0.5547, 0.1876, 0.4923, 0.172, 0.5547, 0.1563, 0.5547, 0.1876, 0.6797, 0.1876, 0.6797, 0.1876, 0.6797, 0.1876, 0.6172, 0.1876, 0.6172, 0.1563, 0.6487, 0.1563, 0.6797, 0.1876, 0.6797, 0.1876, 0.7452, 0.2188, 0.7422, 0.2188, 0.7422, 0.2179, 0.7422, 0.2179, 0.7422, 0.2188, 0.6797, 0.2188, 0.6797, 0.1876, 0.6797, 0.1876, 0.6797, 0.2188, 0.6172, 0.2188, 0.6172, 0.1876, 0.6797, 0.1876, 0.6172, 0.2188, 0.5547, 0.2188, 0.5547, 0.1876, 0.6172, 0.1876, 0.4923, 0.2032, 0.5547, 0.1876, 0.5547, 0.2188, 0.4923, 0.2344, 0.5547, 0.2188, 0.5547, 0.2501, 0.9841, 0.2501, 0.9841, 0.2501, 0.9296, 0.2501, 0.9296, 0.2453, 0.9841, 0.2465, 0.9296, 0.2453, 0.9296, 0.2501, 0.8672, 0.2501, 0.8672, 0.241, 0.8672, 0.241, 0.8672, 0.2501, 0.8047, 0.2501, 0.8047, 0.2327, 0.8047, 0.2327, 0.8047, 0.2501, 0.7422, 0.2501, 0.7422, 0.2188, 0.7452, 0.2188, 0.7422, 0.2501, 0.6797, 0.2501, 0.6797, 0.2188, 0.7422, 0.2188, 0.6172, 0.2188, 0.6797, 0.2188, 0.6797, 0.2501, 0.6172, 0.2501, 0.5547, 0.2188, 0.6172, 0.2188, 0.6172, 0.2501, 0.5547, 0.2501, 0.4295, 0.7499, 0.367, 0.7499, 0.367, 0.7187, 0.4295, 0.7187, 0.492, 0.7343, 0.4295, 0.7499, 0.4295, 0.7187, 0.3122, 0.7187, 0.367, 0.7187, 0.367, 0.7499, 0.3399, 0.7499, 0.3045, 0.7129, 0.3045, 0.6874, 0.367, 0.6874, 0.367, 0.7187, 0.3122, 0.7187, 0.4295, 0.7187, 0.367, 0.7187, 0.367, 0.6874, 0.4295, 0.6874, 0.492, 0.7031, 0.4295, 0.7187, 0.4295, 0.6874, 0.2563, 0.6874, 0.3045, 0.6874, 0.3045, 0.7129, 0.1171, 0.6589, 0.1171, 0.6562, 0.1796, 0.6562, 0.1796, 0.6674, 0.1796, 0.6674, 0.1796, 0.6562, 0.242, 0.6562, 0.242, 0.6823, 0.242, 0.6823, 0.242, 0.6562, 0.3045, 0.6562, 0.3045, 0.6874, 0.2563, 0.6874, 0.367, 0.6562, 0.367, 0.6874, 0.3045, 0.6874, 0.3045, 0.6562, 0.4295, 0.6874, 0.367, 0.6874, 0.367, 0.6562, 0.4295, 0.6562, 0.492, 0.6718, 0.4295, 0.6874, 0.4295, 0.6562, 0.08062, 0.6562, 0.1171, 0.6562, 0.1171, 0.6589, 0.4295, 0.6562, 0.367, 0.6562, 0.367, 0.625, 0.4295, 0.625, 0.492, 0.6406, 0.4295, 0.6562, 0.4295, 0.625, 0.0001419, 0.6463, 0.0546, 0.6451, 0.0546, 0.6546, 0.0001419, 0.6535, 0.1171, 0.6408, 0.1171, 0.6562, 0.08062, 0.6562, 0.0546, 0.6546, 0.0546, 0.6451, 0.1796, 0.6327, 0.1796, 0.6562, 0.1171, 0.6562, 0.1171, 0.6408, 0.242, 0.625, 0.242, 0.6562, 0.1796, 0.6562, 0.1796, 0.6327, 0.2155, 0.625, 0.3045, 0.625, 0.3045, 0.6562, 0.242, 0.6562, 0.242, 0.625, 0.367, 0.6562, 0.3045, 0.6562, 0.3045, 0.625, 0.367, 0.625, 0.242, 0.625, 0.2155, 0.625, 0.242, 0.6175, 0.3045, 0.625, 0.242, 0.625, 0.242, 0.6175, 0.2946, 0.5937, 0.3045, 0.5937, 0.367, 0.5937, 0.367, 0.625, 0.3045, 0.625, 0.3045, 0.5937, 0.4295, 0.625, 0.367, 0.625, 0.367, 0.5937, 0.4295, 0.5937, 0.492, 0.6093, 0.4295, 0.625, 0.4295, 0.5937, 0.4295, 0.5937, 0.367, 0.5937, 0.367, 0.5625, 0.4295, 0.5625, 0.492, 0.5781, 0.4295, 0.5937, 0.4295, 0.5625, 0.3045, 0.5937, 0.2946, 0.5937, 0.3045, 0.5869, 0.367, 0.5625, 0.367, 0.5937, 0.3045, 0.5937, 0.3045, 0.5869, 0.3306, 0.5625, 0.3252, 0.5312, 0.367, 0.5312, 0.367, 0.5625, 0.3306, 0.5625, 0.3391, 0.5515, 0.4295, 0.5625, 0.367, 0.5625, 0.367, 0.5312, 0.4295, 0.5312, 0.492, 0.5469, 0.4295, 0.5625, 0.4295, 0.5312, 0.492, 0.5156, 0.4295, 0.5312, 0.4295, 0.5, 0.2835, 0.5, 0.3045, 0.5, 0.3045, 0.5132, 0.3045, 0.5132, 0.3045, 0.5, 0.367, 0.5, 0.367, 0.5312, 0.3252, 0.5312, 0.4295, 0.5312, 0.367, 0.5312, 0.367, 0.5, 0.4295, 0.5, 0.242, 0.4826, 0.242, 0.4688, 0.3045, 0.4688, 0.3045, 0.5, 0.2835, 0.5, 0.367, 0.4688, 0.367, 0.5, 0.3045, 0.5, 0.3045, 0.4688, 0.4295, 0.5, 0.367, 0.5, 0.367, 0.4688, 0.4295, 0.4688, 0.492, 0.4844, 0.4295, 0.5, 0.4295, 0.4688, 0.188, 0.4688, 0.242, 0.4688, 0.242, 0.4826, 0.0001411, 0.4464, 0.0546, 0.4452, 0.0546, 0.4549, 0.0001411, 0.4537, 0.1171, 0.4591, 0.0546, 0.4549, 0.0546, 0.4452, 0.1171, 0.4411, 0.1471, 0.4375, 0.1796, 0.4375, 0.1796, 0.4671, 0.1171, 0.4591, 0.1171, 0.4411, 0.1796, 0.4671, 0.1796, 0.4375, 0.242, 0.4375, 0.242, 0.4688, 0.188, 0.4688, 0.3045, 0.4375, 0.3045, 0.4688, 0.242, 0.4688, 0.242, 0.4375, 0.367, 0.4375, 0.367, 0.4688, 0.3045, 0.4688, 0.3045, 0.4375, 0.4295, 0.4688, 0.367, 0.4688, 0.367, 0.4375, 0.4295, 0.4375, 0.492, 0.4531, 0.4295, 0.4688, 0.4295, 0.4375, 0.3045, 0.4063, 0.3045, 0.4375, 0.242, 0.4375, 0.242, 0.4175, 0.2708, 0.4063, 0.367, 0.4063, 0.367, 0.4375, 0.3045, 0.4375, 0.3045, 0.4063, 0.4295, 0.4375, 0.367, 0.4375, 0.367, 0.4063, 0.4295, 0.4063, 0.492, 0.4219, 0.4295, 0.4375, 0.4295, 0.4063, 0.1796, 0.4375, 0.1471, 0.4375, 0.1796, 0.4328, 0.242, 0.4375, 0.1796, 0.4375, 0.1796, 0.4328, 0.242, 0.4175, 0.3045, 0.4063, 0.2708, 0.4063, 0.3045, 0.3868, 0.367, 0.375, 0.367, 0.4063, 0.3045, 0.4063, 0.3045, 0.3868, 0.3191, 0.375, 0.4295, 0.4063, 0.367, 0.4063, 0.367, 0.375, 0.4295, 0.375, 0.492, 0.3907, 0.4295, 0.4063, 0.4295, 0.375, 0.3355, 0.3438, 0.367, 0.3438, 0.367, 0.375, 0.3191, 0.375, 0.3394, 0.3498, 0.4295, 0.375, 0.367, 0.375, 0.367, 0.3438, 0.4295, 0.3438, 0.492, 0.3594, 0.4295, 0.375, 0.4295, 0.3438, 0.3045, 0.3126, 0.3045, 0.3126, 0.3045, 0.3126, 0.3045, 0.3126, 0.3045, 0.3126, 0.367, 0.3126, 0.367, 0.3438, 0.3355, 0.3438, 0.4295, 0.3438, 0.367, 0.3438, 0.367, 0.3126, 0.4295, 0.3126, 0.492, 0.3282, 0.4295, 0.3438, 0.4295, 0.3126, 0.367, 0.2813, 0.367, 0.3126, 0.3045, 0.3126, 0.3045, 0.2813, 0.367, 0.2813, 0.4295, 0.2813, 0.4295, 0.3126, 0.367, 0.3126, 0.492, 0.2969, 0.4295, 0.3126, 0.4295, 0.2813, 0.242, 0.2813, 0.242, 0.2822, 0.2391, 0.2813, 0.242, 0.2813, 0.3045, 0.2813, 0.3045, 0.3126, 0.3045, 0.3126, 0.242, 0.2822, 0.1171, 0.2501, 0.1796, 0.2501, 0.1796, 0.2675, 0.1171, 0.2592, 0.1796, 0.2501, 0.242, 0.2501, 0.242, 0.2813, 0.2391, 0.2813, 0.1796, 0.2675, 0.3045, 0.2501, 0.3045, 0.2813, 0.242, 0.2813, 0.242, 0.2501, 0.367, 0.2501, 0.367, 0.2813, 0.3045, 0.2813, 0.3045, 0.2501, 0.367, 0.2501, 0.4295, 0.2501, 0.4295, 0.2813, 0.367, 0.2813, 0.492, 0.2657, 0.4295, 0.2813, 0.4295, 0.2501, 0.0546, 0.2501, 0.0546, 0.2548, 0.0001404, 0.2536, 0.0001404, 0.2501, 0.0001405, 0.2501, 0.0546, 0.2501, 0.1171, 0.2501, 0.1171, 0.2592, 0.0546, 0.2548, 0.367, 0.2188, 0.4295, 0.2188, 0.4295, 0.2501, 0.367, 0.2501, 0.492, 0.2344, 0.4295, 0.2501, 0.4295, 0.2188, 0.0001406, 0.2465, 0.0546, 0.2453, 0.0546, 0.2501, 0.0001405, 0.2501, 0.1171, 0.241, 0.1171, 0.2501, 0.0546, 0.2501, 0.0546, 0.2453, 0.1796, 0.2327, 0.1796, 0.2501, 0.1171, 0.2501, 0.1171, 0.241, 0.242, 0.2501, 0.1796, 0.2501, 0.1796, 0.2327, 0.2391, 0.2188, 0.242, 0.2188, 0.3045, 0.2188, 0.3045, 0.2501, 0.242, 0.2501, 0.242, 0.2188, 0.367, 0.2188, 0.367, 0.2501, 0.3045, 0.2501, 0.3045, 0.2188, 0.242, 0.2179, 0.242, 0.2188, 0.2391, 0.2188, 0.3045, 0.2188, 0.242, 0.2188, 0.242, 0.2179, 0.3045, 0.1876, 0.3045, 0.1876, 0.367, 0.1876, 0.367, 0.2188, 0.3045, 0.2188, 0.3045, 0.1876, 0.4295, 0.2188, 0.367, 0.2188, 0.367, 0.1876, 0.4295, 0.1876, 0.492, 0.2032, 0.4295, 0.2188, 0.4295, 0.1876, 0.492, 0.172, 0.4295, 0.1876, 0.4295, 0.1563, 0.3045, 0.1876, 0.3045, 0.1876, 0.3045, 0.1876, 0.367, 0.1563, 0.367, 0.1876, 0.3045, 0.1876, 0.3045, 0.1876, 0.3355, 0.1563, 0.4295, 0.1876, 0.367, 0.1876, 0.367, 0.1563, 0.4295, 0.1563, 0.367, 0.1251, 0.367, 0.1563, 0.3355, 0.1563, 0.3394, 0.1503, 0.3191, 0.1251, 0.4295, 0.1563, 0.367, 0.1563, 0.367, 0.1251, 0.4295, 0.1251, 0.492, 0.1407, 0.4295, 0.1563, 0.4295, 0.1251, 0.492, 0.1095, 0.4295, 0.1251, 0.4295, 0.09386, 0.3045, 0.09386, 0.3045, 0.1133, 0.2708, 0.09386, 0.3045, 0.1133, 0.3045, 0.09386, 0.367, 0.09386, 0.367, 0.1251, 0.3191, 0.1251, 0.4295, 0.1251, 0.367, 0.1251, 0.367, 0.09386, 0.4295, 0.09386, 0.242, 0.08268, 0.242, 0.06262, 0.3045, 0.06262, 0.3045, 0.09386, 0.2708, 0.09386, 0.3045, 0.06262, 0.367, 0.06262, 0.367, 0.09386, 0.3045, 0.09386, 0.4295, 0.09386, 0.367, 0.09386, 0.367, 0.06262, 0.4295, 0.06262, 0.492, 0.07824, 0.4295, 0.09386, 0.4295, 0.06262, 0.1796, 0.06262, 0.1796, 0.06738, 0.1471, 0.06262, 0.1796, 0.06262, 0.242, 0.06262, 0.242, 0.08268, 0.1796, 0.06738, 0.0001414, 0.0464, 0.0546, 0.04525, 0.0546, 0.05491, 0.0001415, 0.05378, 0.0546, 0.05491, 0.0546, 0.04525, 0.1171, 0.04106, 0.1171, 0.05903, 0.1796, 0.03303, 0.1796, 0.06262, 0.1471, 0.06262, 0.1171, 0.05903, 0.1171, 0.04106, 0.242, 0.03138, 0.242, 0.06262, 0.1796, 0.06262, 0.1796, 0.03303, 0.188, 0.03138, 0.3045, 0.03138, 0.3045, 0.06262, 0.242, 0.06262, 0.242, 0.03138, 0.367, 0.03138, 0.367, 0.06262, 0.3045, 0.06262, 0.3045, 0.03138, 0.4295, 0.06262, 0.367, 0.06262, 0.367, 0.03138, 0.4295, 0.03138, 0.492, 0.047, 0.4295, 0.06262, 0.4295, 0.03138, 0.3045, 0.0001404, 0.3045, 0.03138, 0.242, 0.03138, 0.242, 0.01752, 0.2835, 0.0001404, 0.367, 0.0001404, 0.367, 0.03138, 0.3045, 0.03138, 0.3045, 0.0001404, 0.4295, 0.03138, 0.367, 0.03138, 0.367, 0.0001404, 0.4295, 0.0001404, 0.492, 0.01576, 0.4295, 0.03138, 0.4295, 0.0001404, 0.242, 0.01752, 0.242, 0.03138, 0.188, 0.03138, 0.3045, 0.9866, 0.3045, 0.9999, 0.2835, 0.9999, 0.367, 0.9999, 0.3045, 0.9999, 0.3045, 0.9866, 0.3252, 0.9686, 0.367, 0.9686, 0.4295, 0.9999, 0.367, 0.9999, 0.367, 0.9686, 0.4295, 0.9686, 0.492, 0.9842, 0.4295, 0.9999, 0.4295, 0.9686, 0.3306, 0.9374, 0.367, 0.9374, 0.367, 0.9686, 0.3252, 0.9686, 0.3391, 0.9484, 0.4295, 0.9686, 0.367, 0.9686, 0.367, 0.9374, 0.4295, 0.9374, 0.492, 0.953, 0.4295, 0.9686, 0.4295, 0.9374, 0.3045, 0.9129, 0.2946, 0.9061, 0.3045, 0.9061, 0.3045, 0.9129, 0.3045, 0.9061, 0.367, 0.9061, 0.367, 0.9374, 0.3306, 0.9374, 0.4295, 0.9374, 0.367, 0.9374, 0.367, 0.9061, 0.4295, 0.9061, 0.492, 0.9218, 0.4295, 0.9374, 0.4295, 0.9061, 0.4295, 0.9061, 0.367, 0.9061, 0.367, 0.8749, 0.4295, 0.8749, 0.492, 0.8905, 0.4295, 0.9061, 0.4295, 0.8749, 0.242, 0.8824, 0.2155, 0.8749, 0.242, 0.8749, 0.242, 0.8749, 0.3045, 0.8749, 0.3045, 0.9061, 0.2946, 0.9061, 0.242, 0.8824, 0.367, 0.9061, 0.3045, 0.9061, 0.3045, 0.8749, 0.367, 0.8749, 0.1171, 0.859, 0.1171, 0.8437, 0.1796, 0.8437, 0.1796, 0.8672, 0.1796, 0.8437, 0.242, 0.8437, 0.242, 0.8749, 0.2155, 0.8749, 0.1796, 0.8672, 0.3045, 0.8749, 0.242, 0.8749, 0.242, 0.8437, 0.3045, 0.8437, 0.367, 0.8749, 0.3045, 0.8749, 0.3045, 0.8437, 0.367, 0.8437, 0.4295, 0.8749, 0.367, 0.8749, 0.367, 0.8437, 0.4295, 0.8437, 0.492, 0.8593, 0.4295, 0.8749, 0.4295, 0.8437, 0.0001407, 0.8464, 0.0546, 0.8453, 0.0546, 0.8548, 0.0001407, 0.8536, 0.0546, 0.8453, 0.08062, 0.8437, 0.1171, 0.8437, 0.1171, 0.859, 0.0546, 0.8548, 0.4295, 0.8437, 0.367, 0.8437, 0.367, 0.8124, 0.4295, 0.8124, 0.492, 0.828, 0.4295, 0.8437, 0.4295, 0.8124, 0.1171, 0.8437, 0.08062, 0.8437, 0.1171, 0.841, 0.1796, 0.8437, 0.1171, 0.8437, 0.1171, 0.841, 0.1796, 0.8325, 0.242, 0.8437, 0.1796, 0.8437, 0.1796, 0.8325, 0.242, 0.8175, 0.2563, 0.8124, 0.3045, 0.8124, 0.3045, 0.8437, 0.242, 0.8437, 0.242, 0.8175, 0.367, 0.8437, 0.3045, 0.8437, 0.3045, 0.8124, 0.367, 0.8124, 0.3045, 0.8124, 0.2563, 0.8124, 0.3045, 0.787, 0.3122, 0.7812, 0.367, 0.7812, 0.367, 0.8124, 0.3045, 0.8124, 0.3045, 0.787, 0.4295, 0.8124, 0.367, 0.8124, 0.367, 0.7812, 0.4295, 0.7812, 0.492, 0.7968, 0.4295, 0.8124, 0.4295, 0.7812, 0.492, 0.7656, 0.4295, 0.7812, 0.4295, 0.7499, 0.3399, 0.7499, 0.367, 0.7499, 0.367, 0.7812, 0.3122, 0.7812, 0.3399, 0.7499, 0.4295, 0.7812, 0.367, 0.7812, 0.367, 0.7499, 0.4295, 0.7499, 0.9847, 0.3305, 0.9847, 0.2777, 0.9847, 0.2689, 0.9847, 0.2689, 0.9847, 0.2777, 0.9847, 0.3305, 0.9847, 0.3305, 0.9847, 0.4078, 0.9847, 0.4108, 0.9847, 0.464, 0.9847, 0.5054, 0.9847, 0.531, 0.9847, 0.5385, 0.9847, 0.531, 0.9847, 0.5054, 0.9847, 0.464, 0.9847, 0.4108, 0.9847, 0.4078, 0.9847, 0.3305])
me_circle.materials.append(None)
me_circle.materials.append(None)
me_circle.materials.append(None)
me_circle.materials.append(None)
me_circle.materials.append(None)
me_circle.materials.append(None)
me_circle.materials.append(None)
me_circle.materials.append(None)
me_circle.materials.append(None)
me_circle.materials.append(None)
me_circle.materials.append(None)
me_circle.materials.append(None)
me_circle.materials.append(None)
me_circle.materials.append(None)
me_circle.materials.append(None)
me_circle.materials.append(None)
me_circle.materials.append(None)
me_circle.materials.append(None)
me_circle.materials.append(None)
me_circle.materials.append(None)
me_circle.materials.append(None)
me_circle.materials.append(None)
me_circle.materials.append(None)
me_circle.materials.append(None)
me_circle.materials.append(None)
me_circle.materials.append(None)
me_circle.materials.append(None)
me_circle.materials.append(None)
me_circle.materials.append(None)
me_circle.materials.append(None)
me_circle.materials.append(None)
me_circle.materials.append(None)
me_circle.materials.append(None)
me_circle.materials.append(None)
me_circle.materials.append(None)
me_circle.materials.append(None)
me_circle.materials.append(None)
me_circle.materials.append(None)
me_circle.materials.append(None)
me_circle.materials.append(None)
me_circle.materials.append(None)
me_circle.materials.append(None)
me_circle.materials.append(None)
me_circle.materials.append(None)
me_circle.materials.append(None)
me_circle.materials.append(None)
me_circle.materials.append(None)
me_circle.materials.append(None)
me_circle.materials.append(None)
me_circle.materials.append(None)
me_circle.materials.append(None)
me_circle.materials.append(None)
me_circle.materials.append(None)
me_circle.materials.append(None)
me_circle.materials.append(None)
me_circle.materials.append(None)
me_circle.materials.append(None)
me_circle.materials.append(None)
me_circle.materials.append(None)
me_circle.materials.append(None)
me_circle.materials.append(None)
me_circle.materials.append(None)
me_circle.materials.append(None)
me_circle.materials.append(None)
me_circle.materials.append(None)
me_circle.materials.append(None)
me_circle.materials.append(None)
me_circle.materials.append(None)
me_circle.materials.append(None)
me_circle.materials.append(None)
me_circle.materials.append(None)
me_circle.materials.append(None)
me_circle.materials.append(None)
me_circle.materials.append(None)
me_circle.materials.append(None)
me_circle.materials.append(None)
me_circle.materials.append(None)
me_circle.materials.append(None)
me_circle.materials.append(None)
me_circle.materials.append(None)
me_circle.materials.append(None)
me_circle.materials.append(None)
me_circle.materials.append(None)
me_circle.materials.append(None)
me_circle.materials.append(None)
me_circle.materials.append(None)
me_circle.materials.append(None)
me_circle.materials.append(None)
me_circle.materials.append(None)
me_circle.materials.append(None)
me_circle.materials.append(None)
me_circle.materials.append(None)
me_circle.materials.append(None)
me_circle.materials.append(None)
me_circle.materials.append(None)
me_circle.materials.append(None)
me_circle.materials.append(None)
me_circle.materials.append(None)
me_circle.materials.append(None)
me_circle.materials.append(None)
me_circle.materials.append(None)
me_circle.materials.append(None)
me_circle.materials.append(None)
me_circle.materials.append(None)
me_circle.materials.append(None)
me_circle.materials.append(None)
me_circle.materials.append(None)
me_circle.materials.append(None)
me_circle.materials.append(None)
me_circle.materials.append(None)
me_circle.materials.append(None)
me_circle.materials.append(None)
me_circle.materials.append(None)
me_circle.materials.append(None)
me_circle.materials.append(None)
me_circle.materials.append(None)
me_circle.materials.append(None)
me_circle.materials.append(None)
me_circle.materials.append(None)
me_circle.materials.append(None)
me_circle.materials.append(None)
me_circle.materials.append(None)
me_circle.materials.append(None)
me_circle.materials.append(None)
me_circle.materials.append(None)
me_circle.materials.append(None)
me_circle.materials.append(None)
me_circle.materials.append(None)
me_circle.materials.append(None)
me_circle.materials.append(None)
me_circle.materials.append(None)
me_circle.materials.append(None)
me_circle.materials.append(None)
me_circle.materials.append(None)
me_circle.materials.append(None)
me_circle.materials.append(None)
me_circle.materials.append(None)
me_circle.materials.append(None)
me_circle.materials.append(None)
me_circle.materials.append(None)
me_circle.materials.append(None)
me_circle.materials.append(None)
me_circle.materials.append(None)
me_circle.materials.append(None)
me_circle.materials.append(None)
me_circle.materials.append(None)
me_circle.materials.append(None)
me_circle.materials.append(None)
me_circle.materials.append(None)
me_circle.materials.append(None)
me_circle.materials.append(None)
me_circle.materials.append(None)
me_circle.materials.append(None)
me_circle.materials.append(None)
me_circle.materials.append(None)
me_circle.materials.append(None)
me_circle.materials.append(None)
me_circle.materials.append(None)
me_circle.materials.append(None)
me_circle.materials.append(None)
me_circle.materials.append(None)
me_circle.materials.append(None)
me_circle.materials.append(None)
me_circle.materials.append(None)
me_circle.materials.append(None)
me_circle.materials.append(None)
me_circle.materials.append(None)
me_circle.materials.append(None)
me_circle.materials.append(None)
me_circle.materials.append(None)
me_circle.materials.append(None)
me_circle.materials.append(None)
me_circle.materials.append(None)
me_circle.materials.append(None)
me_circle.materials.append(None)
me_circle.materials.append(None)
me_circle.materials.append(None)
me_circle.materials.append(None)
me_circle.materials.append(None)
me_circle.materials.append(None)
me_circle.materials.append(None)
me_circle.materials.append(None)
me_circle.materials.append(None)
me_circle.materials.append(None)
me_circle.materials.append(None)
me_circle.materials.append(None)
me_circle.materials.append(None)
me_circle.materials.append(None)
me_circle.materials.append(None)
me_circle.materials.append(None)
me_circle.materials.append(None)
me_circle.materials.append(None)
me_circle.materials.append(None)
me_circle.materials.append(None)
me_circle.materials.append(None)
me_circle.materials.append(None)
me_circle.materials.append(None)
me_circle.materials.append(None)
me_circle.materials.append(None)
me_circle.materials.append(None)
me_circle.materials.append(None)
me_circle.materials.append(None)
me_circle.materials.append(None)
me_circle.materials.append(None)
me_circle.materials.append(None)
me_circle.materials.append(None)
me_circle.materials.append(None)
me_circle.materials.append(None)
me_circle.materials.append(None)
me_circle.materials.append(None)
me_circle.materials.append(None)
me_circle.materials.append(None)
me_circle.materials.append(None)
me_circle.materials.append(None)
me_circle.materials.append(None)
me_circle.materials.append(None)
me_circle.materials.append(None)
me_circle.materials.append(None)
me_circle.materials.append(None)
me_circle.materials.append(None)
me_circle.materials.append(None)
me_circle.materials.append(None)
me_circle.materials.append(None)
me_circle.materials.append(None)
me_circle.materials.append(None)
me_circle.materials.append(None)
me_circle.materials.append(None)
me_circle.materials.append(None)
me_circle.materials.append(None)
me_circle.materials.append(None)
me_circle.materials.append(None)
me_circle.materials.append(None)
me_circle.materials.append(None)
me_circle.materials.append(None)
me_circle.materials.append(None)
me_circle.materials.append(None)
me_circle.materials.append(None)
me_circle.materials.append(None)
me_circle.materials.append(None)
me_circle.materials.append(None)
me_circle.materials.append(None)
me_circle.materials.append(None)
me_circle.materials.append(None)
me_circle.materials.append(None)
me_circle.materials.append(None)
me_circle.materials.append(None)
me_circle.materials.append(None)
me_circle.materials.append(None)
me_circle.materials.append(None)
me_circle.materials.append(None)
me_circle.materials.append(None)
me_circle.materials.append(None)
me_circle.materials.append(None)
me_circle.materials.append(None)
me_circle.materials.append(None)
me_circle.materials.append(None)
me_circle.materials.append(None)
me_circle.materials.append(None)
me_circle.materials.append(None)
me_circle.materials.append(None)
me_circle.materials.append(None)
me_circle.materials.append(None)
me_circle.materials.append(None)
me_circle.materials.append(None)
me_circle.materials.append(None)
me_circle.materials.append(None)
me_circle.materials.append(None)
me_circle.materials.append(None)
me_circle.materials.append(None)
me_circle.materials.append(None)
me_circle.materials.append(None)
me_circle.materials.append(None)
me_circle.materials.append(None)
me_circle.materials.append(None)
me_circle.materials.append(None)
me_circle.materials.append(None)
me_circle.materials.append(None)
me_circle.materials.append(None)
me_circle.materials.append(None)
me_circle.materials.append(None)
me_circle.materials.append(None)
me_circle.materials.append(None)
me_circle.materials.append(None)
me_circle.materials.append(None)
me_circle.materials.append(None)
me_circle.materials.append(None)
me_circle.materials.append(None)
me_circle.materials.append(None)
me_circle.materials.append(None)
me_circle.materials.append(None)
me_circle.materials.append(None)
me_circle.materials.append(None)
me_circle.materials.append(None)
me_circle.materials.append(None)
me_circle.materials.append(None)
me_circle.materials.append(None)
me_circle.materials.append(None)
me_circle.materials.append(None)
me_circle.materials.append(None)
me_circle.materials.append(None)
me_circle.materials.append(None)
me_circle.materials.append(None)
me_circle.materials.append(None)
me_circle.materials.append(None)
me_circle.materials.append(None)
me_circle.materials.append(None)
me_circle.materials.append(None)
me_circle.materials.append(None)
me_circle.materials.append(None)
me_circle.materials.append(None)
me_circle.materials.append(None)
me_circle.materials.append(None)
me_circle.materials.append(None)
me_circle.materials.append(None)
me_circle.materials.append(None)
me_circle.materials.append(None)
me_circle.materials.append(None)
me_circle.materials.append(None)
me_circle.materials.append(None)
me_circle.materials.append(None)
me_circle.materials.append(None)
me_circle.materials.append(None)
me_circle.materials.append(None)
me_circle.materials.append(None)
me_circle.materials.append(None)
me_circle.materials.append(None)
me_circle.materials.append(None)
me_circle.materials.append(None)
me_circle.materials.append(None)
me_circle.materials.append(None)
me_circle.materials.append(None)
me_circle.materials.append(None)
me_circle.materials.append(None)
me_circle.materials.append(None)
me_circle.materials.append(None)
me_circle.materials.append(None)
me_circle.materials.append(None)
me_circle.materials.append(None)
me_circle.materials.append(None)
me_circle.materials.append(None)
me_circle.materials.append(None)
me_circle.materials.append(None)
me_circle.materials.append(None)
me_circle.materials.append(None)
me_circle.materials.append(None)
me_circle.materials.append(None)
me_circle.materials.append(None)
me_circle.materials.append(None)
me_circle.materials.append(None)
me_circle.materials.append(None)
me_circle.materials.append(None)
me_circle.materials.append(None)
me_circle.materials.append(None)
me_circle.materials.append(None)
me_circle.materials.append(None)
me_circle.materials.append(None)
me_circle.materials.append(None)
me_circle.materials.append(None)
me_circle.materials.append(None)
me_circle.materials.append(None)
me_circle.materials.append(None)
me_circle.materials.append(None)
me_circle.materials.append(None)
me_circle.materials.append(None)
me_circle.materials.append(None)
me_circle.materials.append(None)
me_circle.materials.append(None)
me_circle.materials.append(None)
me_circle.materials.append(None)
me_circle.materials.append(None)
me_circle.materials.append(None)
me_circle.materials.append(None)
me_circle.materials.append(None)
me_circle.materials.append(None)
me_circle.materials.append(None)
me_circle.materials.append(None)
me_circle.materials.append(None)
me_circle.materials.append(None)
me_circle.materials.append(None)
me_circle.materials.append(None)
me_circle.materials.append(None)
me_circle.materials.append(None)
me_circle.materials.append(None)
me_circle.materials.append(None)
me_circle.materials.append(None)
me_circle.materials.append(None)
me_circle.materials.append(None)
me_circle.materials.append(None)
me_circle.materials.append(None)
me_circle.materials.append(None)
me_circle.materials.append(None)
me_circle.materials.append(None)
me_circle.materials.append(None)
me_circle.materials.append(None)
me_circle.materials.append(None)
me_circle.materials.append(None)
me_circle.materials.append(None)
me_circle.materials.append(None)
me_circle.materials.append(None)
me_circle.materials.append(None)
me_circle.materials.append(None)
me_circle.materials.append(None)
me_circle.materials.append(None)
me_circle.materials.append(None)
me_circle.materials.append(None)
me_circle.materials.append(None)
me_circle.materials.append(None)
me_circle.materials.append(None)
me_circle.materials.append(None)
me_circle.materials.append(None)
me_circle.materials.append(None)
me_circle.materials.append(None)
me_circle.materials.append(None)
me_circle.materials.append(None)
me_circle.materials.append(None)
me_circle.materials.append(None)
me_circle.materials.append(None)
me_circle.materials.append(None)
me_circle.materials.append(None)
me_circle.materials.append(None)
me_circle.materials.append(None)
me_circle.materials.append(None)
me_circle.materials.append(None)
me_circle.materials.append(None)
me_circle.materials.append(None)
me_circle.materials.append(None)
me_circle.materials.append(None)
me_circle.materials.append(None)
me_circle.materials.append(None)
me_circle.materials.append(None)
me_circle.materials.append(None)
me_circle.materials.append(None)
me_circle.materials.append(None)
me_circle.materials.append(None)
me_circle.materials.append(None)
me_circle.materials.append(None)
me_circle.materials.append(None)
me_circle.materials.append(None)
me_circle.materials.append(None)
me_circle.materials.append(None)
me_circle.materials.append(None)
me_circle.materials.append(None)
me_circle.materials.append(None)
me_circle.materials.append(None)
me_circle.materials.append(None)
me_circle.materials.append(None)
me_circle.materials.append(None)
me_circle.materials.append(None)
me_circle.materials.append(None)
me_circle.materials.append(None)
me_circle.materials.append(None)
me_circle.materials.append(None)
me_circle.materials.append(None)
me_circle.materials.append(None)
me_circle.materials.append(None)
me_circle.materials.append(None)
me_circle.materials.append(None)
me_circle.materials.append(None)
me_circle.materials.append(None)
me_circle.materials.append(None)
me_circle.materials.append(None)
me_circle.materials.append(None)
me_circle.materials.append(None)
me_circle.materials.append(None)
me_circle.materials.append(None)
me_circle.materials.append(None)
me_circle.materials.append(None)
me_circle.materials.append(None)
me_circle.materials.append(None)
me_circle.materials.append(None)
me_circle.materials.append(None)
me_circle.materials.append(None)
me_circle.materials.append(None)
me_circle.materials.append(None)
me_circle.materials.append(None)
me_circle.materials.append(None)
me_circle.materials.append(None)
me_circle.materials.append(None)
me_circle.materials.append(None)
me_circle.materials.append(None)
me_circle.materials.append(None)
me_circle.materials.append(None)
me_circle.materials.append(None)
me_circle.materials.append(None)
me_circle.materials.append(None)
me_circle.materials.append(None)
me_circle.materials.append(None)
me_circle.materials.append(None)
me_circle.materials.append(None)
me_circle.materials.append(None)
me_circle.materials.append(None)
me_circle.materials.append(None)
me_circle.materials.append(None)
me_circle.materials.append(None)
me_circle.materials.append(None)
me_circle.materials.append(None)
me_circle.materials.append(None)
me_circle.materials.append(None)
me_circle.materials.append(None)
me_circle.materials.append(None)
me_circle.materials.append(None)
me_circle.materials.append(None)
me_circle.materials.append(None)
me_circle.materials.append(None)
me_circle.materials.append(None)
me_circle.materials.append(None)
me_circle.materials.append(None)
me_circle.materials.append(None)
me_circle.materials.append(None)
me_circle.materials.append(None)
me_circle.materials.append(None)
me_circle.materials.append(None)
me_circle.materials.append(None)
me_circle.materials.append(None)
me_circle.materials.append(None)
me_circle.materials.append(None)
me_circle.materials.append(None)
me_circle.materials.append(None)
me_circle.materials.append(None)
me_circle.materials.append(None)
me_circle.materials.append(None)
me_circle.materials.append(None)
me_circle.materials.append(None)
me_circle.materials.append(None)
me_circle.materials.append(None)
me_circle.materials.append(None)
me_circle.materials.append(None)
me_circle.materials.append(None)
me_circle.materials.append(None)
me_circle.materials.append(None)
me_circle.materials.append(None)
me_circle.materials.append(None)
me_circle.materials.append(None)
me_circle.materials.append(None)
me_circle.materials.append(None)
me_circle.materials.append(None)
me_circle.materials.append(None)
me_circle.materials.append(None)
me_circle.materials.append(None)
me_circle.materials.append(None)
me_circle.materials.append(None)
me_circle.materials.append(None)
me_circle.materials.append(None)
me_circle.materials.append(None)
me_circle.materials.append(None)
me_circle.materials.append(None)
me_circle.materials.append(None)
me_circle.materials.append(None)
me_circle.materials.append(None)
me_circle.materials.append(None)
me_circle.materials.append(None)
me_circle.materials.append(None)
me_circle.materials.append(None)
me_circle.materials.append(None)
me_circle.materials.append(None)
me_circle.materials.append(None)
me_circle.materials.append(None)
me_circle.materials.append(None)
me_circle.materials.append(None)
me_circle.materials.append(None)
me_circle.materials.append(None)
me_circle.materials.append(None)
me_circle.materials.append(None)
me_circle.materials.append(None)
me_circle.materials.append(None)
me_circle.materials.append(None)
me_circle.materials.append(None)
me_circle.materials.append(None)
me_circle.materials.append(mat_material)
me_circle.update()

# ---- objects
ob_circle = bpy.data.objects.new('Circle', me_circle)

# ---- transforms, parenting, visibility, modifiers, constraints
ob_circle.location = (0.0, 0.0, 0.0)
ob_circle.lock_scale = (False, False, True)

# ---- collection membership
col_collection.objects.link(ob_circle)

# ---- scene / render settings (as saved in the file)
scene.frame_start = 1; scene.frame_end = 250; scene.frame_set(0)
scene.render.engine = 'BLENDER_EEVEE_NEXT'
scene.cycles.sampling_pattern = 'TABULATED_SOBOL'
scene.cycles.use_light_tree = False
scene.view_settings.view_transform = 'Filmic'
bpy.context.view_layer.update()

# ---- added for rendering (the .blend has no active camera and no usable light): camera, sun
cam_auto = bpy.data.cameras.new('AutoCamera')
cam_auto.lens = 50.0
cam_auto.sensor_width = 36.0
cam_auto.clip_end = 1000.0
ob_auto_camera = bpy.data.objects.new('AutoCamera', cam_auto)
scene.collection.objects.link(ob_auto_camera)
ob_auto_camera.location = (5.25057, -6.17343, 6.38991)
ob_auto_camera.rotation_euler = (1.09748, -7.21219e-08, 0.694738)
scene.camera = ob_auto_camera
light_auto_sun = bpy.data.lights.new('AutoSun', 'SUN')
light_auto_sun.energy = 3.0
light_auto_sun.angle = 0.0523599
ob_auto_sun = bpy.data.objects.new('AutoSun', light_auto_sun)
scene.collection.objects.link(ob_auto_sun)
ob_auto_sun.rotation_euler = (0.872665, 0.174533, 0.523599)
bpy.context.view_layer.update()
